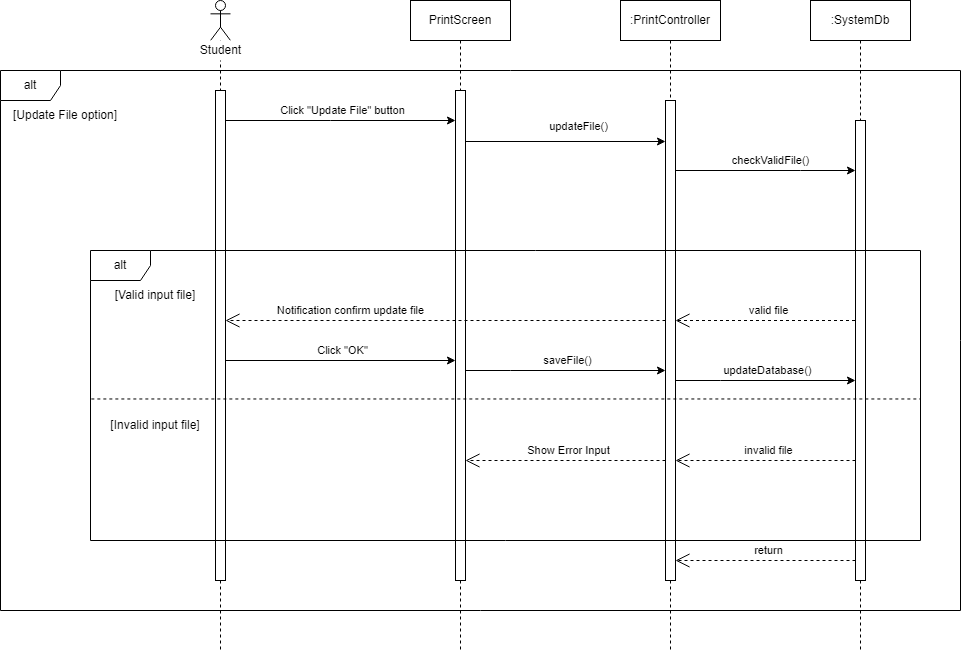

The diagram above was exported from draw.io. Its source (the exported page's mxGraphModel, read from the mxfile embedded in the PNG):
<mxGraphModel dx="2780" dy="457" grid="1" gridSize="10" guides="1" tooltips="1" connect="1" arrows="1" fold="1" page="1" pageScale="1" pageWidth="2000" pageHeight="2000" math="0" shadow="0">
  <root>
    <mxCell id="0" />
    <mxCell id="1" parent="0" />
    <mxCell id="q3Z5B7Sh3_p_yJr34dBh-4" value="alt" style="shape=umlFrame;whiteSpace=wrap;html=1;pointerEvents=0;recursiveResize=0;container=1;collapsible=0;width=60;height=30;" parent="1" vertex="1">
      <mxGeometry x="-30" y="790" width="960" height="540" as="geometry" />
    </mxCell>
    <mxCell id="q3Z5B7Sh3_p_yJr34dBh-31" value="[Update File option]" style="text;html=1;strokeColor=none;fillColor=none;align=center;verticalAlign=middle;whiteSpace=wrap;rounded=0;" parent="q3Z5B7Sh3_p_yJr34dBh-4" vertex="1">
      <mxGeometry x="10" y="30" width="110" height="30" as="geometry" />
    </mxCell>
    <mxCell id="q3Z5B7Sh3_p_yJr34dBh-17" value="PrintScreen" style="shape=umlLifeline;perimeter=lifelinePerimeter;whiteSpace=wrap;html=1;container=1;dropTarget=0;collapsible=0;recursiveResize=0;outlineConnect=0;portConstraint=eastwest;newEdgeStyle={&quot;edgeStyle&quot;:&quot;elbowEdgeStyle&quot;,&quot;elbow&quot;:&quot;vertical&quot;,&quot;curved&quot;:0,&quot;rounded&quot;:0};" parent="q3Z5B7Sh3_p_yJr34dBh-4" vertex="1">
      <mxGeometry x="410" y="-70" width="100" height="650" as="geometry" />
    </mxCell>
    <mxCell id="q3Z5B7Sh3_p_yJr34dBh-18" value="" style="html=1;points=[[0,0,0,0,5],[0,1,0,0,-5],[1,0,0,0,5],[1,1,0,0,-5]];perimeter=orthogonalPerimeter;outlineConnect=0;targetShapes=umlLifeline;portConstraint=eastwest;newEdgeStyle={&quot;curved&quot;:0,&quot;rounded&quot;:0};" parent="q3Z5B7Sh3_p_yJr34dBh-17" vertex="1">
      <mxGeometry x="45" y="90" width="10" height="490" as="geometry" />
    </mxCell>
    <mxCell id="q3Z5B7Sh3_p_yJr34dBh-47" value="updateFile()" style="edgeStyle=orthogonalEdgeStyle;rounded=0;orthogonalLoop=1;jettySize=auto;html=1;curved=0;" parent="q3Z5B7Sh3_p_yJr34dBh-4" edge="1">
      <mxGeometry x="0.1351" y="15" relative="1" as="geometry">
        <Array as="points">
          <mxPoint x="465" y="71" />
        </Array>
        <mxPoint as="offset" />
        <mxPoint x="465" y="70" as="sourcePoint" />
        <mxPoint x="665" y="71" as="targetPoint" />
      </mxGeometry>
    </mxCell>
    <mxCell id="CoD6ex_LvpVLoutk_1kC-6" value="checkValidFile()" style="edgeStyle=orthogonalEdgeStyle;rounded=0;orthogonalLoop=1;jettySize=auto;html=1;curved=0;" parent="q3Z5B7Sh3_p_yJr34dBh-4" edge="1">
      <mxGeometry x="0.0555" y="10" relative="1" as="geometry">
        <Array as="points">
          <mxPoint x="800" y="99.97000000000003" />
          <mxPoint x="800" y="99.97000000000003" />
        </Array>
        <mxPoint as="offset" />
        <mxPoint x="675" y="99.9985714285715" as="sourcePoint" />
        <mxPoint x="855" y="99.9985714285715" as="targetPoint" />
      </mxGeometry>
    </mxCell>
    <mxCell id="q3Z5B7Sh3_p_yJr34dBh-19" value=":SystemDb" style="shape=umlLifeline;perimeter=lifelinePerimeter;whiteSpace=wrap;html=1;container=1;dropTarget=0;collapsible=0;recursiveResize=0;outlineConnect=0;portConstraint=eastwest;newEdgeStyle={&quot;edgeStyle&quot;:&quot;elbowEdgeStyle&quot;,&quot;elbow&quot;:&quot;vertical&quot;,&quot;curved&quot;:0,&quot;rounded&quot;:0};" parent="1" vertex="1">
      <mxGeometry x="780" y="720" width="100" height="650" as="geometry" />
    </mxCell>
    <mxCell id="q3Z5B7Sh3_p_yJr34dBh-20" value="" style="html=1;points=[[0,0,0,0,5],[0,1,0,0,-5],[1,0,0,0,5],[1,1,0,0,-5]];perimeter=orthogonalPerimeter;outlineConnect=0;targetShapes=umlLifeline;portConstraint=eastwest;newEdgeStyle={&quot;curved&quot;:0,&quot;rounded&quot;:0};" parent="q3Z5B7Sh3_p_yJr34dBh-19" vertex="1">
      <mxGeometry x="45" y="120" width="10" height="460" as="geometry" />
    </mxCell>
    <mxCell id="q3Z5B7Sh3_p_yJr34dBh-26" value="" style="shape=umlLifeline;perimeter=lifelinePerimeter;whiteSpace=wrap;html=1;container=1;dropTarget=0;collapsible=0;recursiveResize=0;outlineConnect=0;portConstraint=eastwest;newEdgeStyle={&quot;curved&quot;:0,&quot;rounded&quot;:0};participant=umlActor;" parent="1" vertex="1">
      <mxGeometry x="180" y="720" width="20" height="650" as="geometry" />
    </mxCell>
    <mxCell id="q3Z5B7Sh3_p_yJr34dBh-28" value="" style="html=1;points=[[0,0,0,0,5],[0,1,0,0,-5],[1,0,0,0,5],[1,1,0,0,-5]];perimeter=orthogonalPerimeter;outlineConnect=0;targetShapes=umlLifeline;portConstraint=eastwest;newEdgeStyle={&quot;curved&quot;:0,&quot;rounded&quot;:0};" parent="q3Z5B7Sh3_p_yJr34dBh-26" vertex="1">
      <mxGeometry x="5" y="90" width="10" height="490" as="geometry" />
    </mxCell>
    <mxCell id="q3Z5B7Sh3_p_yJr34dBh-27" value="&lt;span style=&quot;font-weight: normal;&quot;&gt;Student&lt;/span&gt;" style="text;align=center;fontStyle=1;verticalAlign=middle;spacingLeft=3;spacingRight=3;strokeColor=none;rotatable=0;points=[[0,0.5],[1,0.5]];portConstraint=eastwest;html=1;fillColor=default;gradientColor=none;fillStyle=auto;" parent="1" vertex="1">
      <mxGeometry x="150" y="760" width="80" height="20" as="geometry" />
    </mxCell>
    <mxCell id="q3Z5B7Sh3_p_yJr34dBh-32" value="Click &quot;Update File&quot; button" style="edgeStyle=orthogonalEdgeStyle;rounded=0;orthogonalLoop=1;jettySize=auto;html=1;curved=0;" parent="1" source="q3Z5B7Sh3_p_yJr34dBh-28" target="q3Z5B7Sh3_p_yJr34dBh-18" edge="1">
      <mxGeometry x="0.0193" y="10" relative="1" as="geometry">
        <mxPoint x="320" y="890" as="sourcePoint" />
        <mxPoint x="600" y="890" as="targetPoint" />
        <Array as="points">
          <mxPoint x="300" y="840" />
          <mxPoint x="300" y="840" />
        </Array>
        <mxPoint as="offset" />
      </mxGeometry>
    </mxCell>
    <mxCell id="CoD6ex_LvpVLoutk_1kC-1" value=":PrintController" style="shape=umlLifeline;perimeter=lifelinePerimeter;whiteSpace=wrap;html=1;container=1;dropTarget=0;collapsible=0;recursiveResize=0;outlineConnect=0;portConstraint=eastwest;newEdgeStyle={&quot;edgeStyle&quot;:&quot;elbowEdgeStyle&quot;,&quot;elbow&quot;:&quot;vertical&quot;,&quot;curved&quot;:0,&quot;rounded&quot;:0};" parent="1" vertex="1">
      <mxGeometry x="590" y="720" width="100" height="650" as="geometry" />
    </mxCell>
    <mxCell id="CoD6ex_LvpVLoutk_1kC-2" value="" style="html=1;points=[[0,0,0,0,5],[0,1,0,0,-5],[1,0,0,0,5],[1,1,0,0,-5]];perimeter=orthogonalPerimeter;outlineConnect=0;targetShapes=umlLifeline;portConstraint=eastwest;newEdgeStyle={&quot;curved&quot;:0,&quot;rounded&quot;:0};" parent="CoD6ex_LvpVLoutk_1kC-1" vertex="1">
      <mxGeometry x="45" y="100" width="10" height="480" as="geometry" />
    </mxCell>
    <mxCell id="CoD6ex_LvpVLoutk_1kC-13" value="alt" style="shape=umlFrame;whiteSpace=wrap;html=1;pointerEvents=0;recursiveResize=0;container=1;collapsible=0;width=60;height=30;" parent="1" vertex="1">
      <mxGeometry x="60" y="970" width="830" height="290" as="geometry" />
    </mxCell>
    <mxCell id="CoD6ex_LvpVLoutk_1kC-14" value="[Valid input file]" style="text;html=1;strokeColor=none;fillColor=none;align=center;verticalAlign=middle;whiteSpace=wrap;rounded=0;" parent="CoD6ex_LvpVLoutk_1kC-13" vertex="1">
      <mxGeometry x="10" y="30" width="110" height="30" as="geometry" />
    </mxCell>
    <mxCell id="CoD6ex_LvpVLoutk_1kC-20" value="[Invalid input file]" style="text;html=1;strokeColor=none;fillColor=none;align=center;verticalAlign=middle;whiteSpace=wrap;rounded=0;" parent="CoD6ex_LvpVLoutk_1kC-13" vertex="1">
      <mxGeometry x="10" y="160" width="110" height="30" as="geometry" />
    </mxCell>
    <mxCell id="CoD6ex_LvpVLoutk_1kC-24" value="valid file" style="endArrow=open;endSize=12;dashed=1;html=1;rounded=0;" parent="CoD6ex_LvpVLoutk_1kC-13" target="CoD6ex_LvpVLoutk_1kC-2" edge="1">
      <mxGeometry x="-0.0298" y="-10" width="160" relative="1" as="geometry">
        <mxPoint x="764.5" y="70" as="sourcePoint" />
        <mxPoint x="590" y="70" as="targetPoint" />
        <mxPoint as="offset" />
      </mxGeometry>
    </mxCell>
    <mxCell id="CoD6ex_LvpVLoutk_1kC-25" value="Notification confirm update file" style="endArrow=open;endSize=12;dashed=1;html=1;rounded=0;" parent="CoD6ex_LvpVLoutk_1kC-13" target="q3Z5B7Sh3_p_yJr34dBh-28" edge="1">
      <mxGeometry x="0.4318" y="-10" width="160" relative="1" as="geometry">
        <mxPoint x="575" y="70" as="sourcePoint" />
        <mxPoint x="375" y="70" as="targetPoint" />
        <mxPoint as="offset" />
      </mxGeometry>
    </mxCell>
    <mxCell id="CoD6ex_LvpVLoutk_1kC-26" value="Show Error Input" style="endArrow=open;endSize=12;dashed=1;html=1;rounded=0;" parent="CoD6ex_LvpVLoutk_1kC-13" edge="1">
      <mxGeometry x="-0.028" y="-10" width="160" relative="1" as="geometry">
        <mxPoint x="575" y="210" as="sourcePoint" />
        <mxPoint x="375" y="210" as="targetPoint" />
        <mxPoint as="offset" />
      </mxGeometry>
    </mxCell>
    <mxCell id="CoD6ex_LvpVLoutk_1kC-27" value="invalid file" style="endArrow=open;endSize=12;dashed=1;html=1;rounded=0;" parent="CoD6ex_LvpVLoutk_1kC-13" edge="1">
      <mxGeometry x="-0.0298" y="-10" width="160" relative="1" as="geometry">
        <mxPoint x="765" y="210" as="sourcePoint" />
        <mxPoint x="585" y="210" as="targetPoint" />
        <mxPoint as="offset" />
      </mxGeometry>
    </mxCell>
    <mxCell id="itq69B9SIFPZMKJgm3RF-1" value="Click &quot;OK&quot;" style="edgeStyle=orthogonalEdgeStyle;rounded=0;orthogonalLoop=1;jettySize=auto;html=1;curved=0;" parent="CoD6ex_LvpVLoutk_1kC-13" edge="1">
      <mxGeometry x="0.0193" y="10" relative="1" as="geometry">
        <mxPoint x="135" y="110" as="sourcePoint" />
        <mxPoint x="365" y="110" as="targetPoint" />
        <Array as="points" />
        <mxPoint as="offset" />
      </mxGeometry>
    </mxCell>
    <mxCell id="itq69B9SIFPZMKJgm3RF-2" value="saveFile()" style="edgeStyle=orthogonalEdgeStyle;rounded=0;orthogonalLoop=1;jettySize=auto;html=1;curved=0;" parent="CoD6ex_LvpVLoutk_1kC-13" edge="1">
      <mxGeometry x="0.0193" y="10" relative="1" as="geometry">
        <mxPoint x="375" y="119.9985714285715" as="sourcePoint" />
        <mxPoint x="575" y="119.9985714285715" as="targetPoint" />
        <Array as="points">
          <mxPoint x="420" y="119.97000000000003" />
          <mxPoint x="420" y="119.97000000000003" />
        </Array>
        <mxPoint as="offset" />
      </mxGeometry>
    </mxCell>
    <mxCell id="itq69B9SIFPZMKJgm3RF-3" value="updateDatabase()" style="edgeStyle=orthogonalEdgeStyle;rounded=0;orthogonalLoop=1;jettySize=auto;html=1;curved=0;" parent="CoD6ex_LvpVLoutk_1kC-13" edge="1">
      <mxGeometry x="0.0193" y="10" relative="1" as="geometry">
        <mxPoint x="585" y="130" as="sourcePoint" />
        <mxPoint x="765" y="130" as="targetPoint" />
        <Array as="points">
          <mxPoint x="630" y="130" />
          <mxPoint x="630" y="130" />
        </Array>
        <mxPoint as="offset" />
      </mxGeometry>
    </mxCell>
    <mxCell id="CoD6ex_LvpVLoutk_1kC-19" value="" style="endArrow=none;dashed=1;html=1;rounded=0;exitX=0.001;exitY=0.512;exitDx=0;exitDy=0;exitPerimeter=0;entryX=1;entryY=0.512;entryDx=0;entryDy=0;entryPerimeter=0;" parent="1" source="CoD6ex_LvpVLoutk_1kC-13" target="CoD6ex_LvpVLoutk_1kC-13" edge="1">
      <mxGeometry width="50" height="50" relative="1" as="geometry">
        <mxPoint x="470" y="1070" as="sourcePoint" />
        <mxPoint x="520" y="1020" as="targetPoint" />
      </mxGeometry>
    </mxCell>
    <mxCell id="itq69B9SIFPZMKJgm3RF-5" value="return" style="endArrow=open;endSize=12;dashed=1;html=1;rounded=0;" parent="1" target="CoD6ex_LvpVLoutk_1kC-2" edge="1">
      <mxGeometry x="-0.0298" y="-10" width="160" relative="1" as="geometry">
        <mxPoint x="825" y="1280" as="sourcePoint" />
        <mxPoint x="660" y="1280" as="targetPoint" />
        <mxPoint as="offset" />
      </mxGeometry>
    </mxCell>
  </root>
</mxGraphModel>